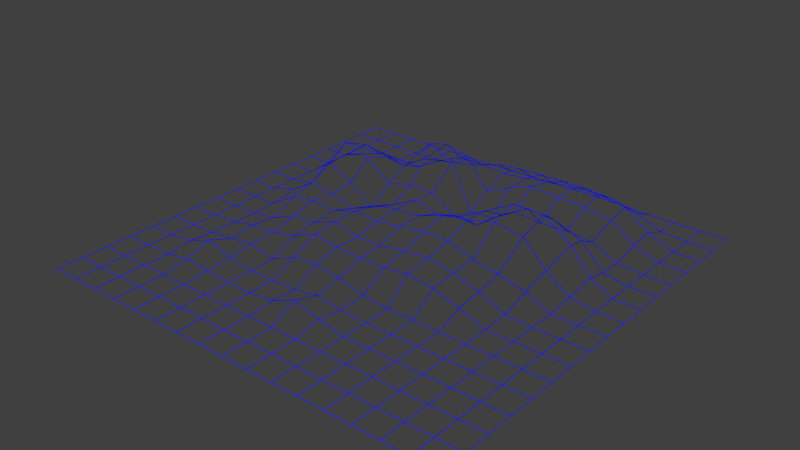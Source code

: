 # Source: mountains.blend  (saved by Blender 2.78.0; exported with 4.5.12 LTS)
import bpy
from mathutils import Matrix  # noqa: F401  (used for matrix-valued properties, if any)

bpy.ops.wm.read_factory_settings(use_empty=True)
scene = bpy.context.scene
scene.name = 'Scene'

# ---- collections
col_collection_1 = bpy.data.collections.new('Collection 1'); scene.collection.children.link(col_collection_1)

# ---- materials (node trees are filled in below, after node groups)
mat_material_002 = bpy.data.materials.new('Material.002')
mat_material_002.alpha_threshold = 0.0
mat_material_002.use_transparent_shadow = False
mat_material_002.diffuse_color = (0.002179, 0.008792, 0.8, 1.0)
mat_material_002.roughness = 0.5

# ---- material node trees

# ---- world
world_world = bpy.data.worlds.new('World'); scene.world = world_world
world_world.color = (0.05088, 0.05088, 0.05088)
world_world.use_sun_shadow = False
world_world.sun_shadow_jitter_overblur = 0.0
world_world.cycles.sampling_method = 'MANUAL'

# ---- meshes
me_plane_002 = bpy.data.meshes.new('Plane.002')
me_plane_002.from_pydata([(-0.8344, -1.385, 2.952e-05), (1.166, -1.385, 2.952e-05), (-0.8344, 0.6155, 2.952e-05), (1.166, 0.6155, 2.952e-05), (-0.8344, 0.4905, 2.952e-05), (-0.8344, 0.3655, 2.952e-05), (-0.8344, 0.2405, 2.952e-05), (-0.8344, 0.1155, 2.952e-05), (-0.8344, -0.009514, 2.952e-05), (-0.8344, -0.1345, 2.952e-05), (-0.8344, -0.2595, 2.952e-05), (-0.8344, -0.3845, 2.952e-05), (-0.8344, -0.5095, 2.952e-05), (-0.8344, -0.6345, 2.952e-05), (-0.8344, -0.7595, 2.952e-05), (-0.8344, -0.8845, 2.952e-05), (-0.8344, -1.01, 2.952e-05), (-0.8344, -1.135, 2.952e-05), (-0.8344, -1.26, 2.952e-05), (-0.7094, -1.385, 2.952e-05), (-0.5844, -1.385, 2.952e-05), (-0.4594, -1.385, 2.952e-05), (-0.3344, -1.385, 2.952e-05), (-0.2094, -1.385, 2.952e-05), (-0.08442, -1.385, 2.952e-05), (0.04058, -1.385, 2.952e-05), (0.1656, -1.385, 2.952e-05), (0.2906, -1.385, 2.952e-05), (0.4156, -1.385, 2.952e-05), (0.5406, -1.385, 2.952e-05), (0.6656, -1.385, 2.952e-05), (0.7906, -1.385, 2.952e-05), (0.9156, -1.385, 2.952e-05), (1.041, -1.385, 2.952e-05), (1.166, -1.26, 2.952e-05), (1.166, -1.135, 2.952e-05), (1.166, -1.01, 2.952e-05), (1.166, -0.8845, 2.952e-05), (1.166, -0.7595, 2.952e-05), (1.166, -0.6345, 2.952e-05), (1.166, -0.5095, 2.952e-05), (1.166, -0.3845, 2.952e-05), (1.166, -0.2595, 2.952e-05), (1.166, -0.1345, 2.952e-05), (1.166, -0.009514, 2.952e-05), (1.166, 0.1155, 2.952e-05), (1.166, 0.2405, 2.952e-05), (1.166, 0.3655, 2.952e-05), (1.166, 0.4905, 2.952e-05), (1.041, 0.6155, 2.952e-05), (0.9156, 0.6155, 2.952e-05), (0.7906, 0.6155, 0.0007112), (0.6656, 0.6155, 0.004128), (0.5406, 0.6155, 0.007054), (0.4156, 0.6155, 0.00657), (0.2906, 0.6155, 0.00534), (0.1656, 0.6155, 0.003498), (0.04059, 0.6155, 0.00135), (-0.08442, 0.6155, 0.0001308), (-0.2094, 0.6155, 2.952e-05), (-0.3344, 0.6155, 2.952e-05), (-0.4594, 0.6155, 2.952e-05), (-0.5844, 0.6155, 2.952e-05), (-0.7094, 0.6155, 2.952e-05), (-0.7094, -1.26, 2.952e-05), (-0.7094, -1.135, 2.952e-05), (-0.7094, -1.01, 2.952e-05), (-0.7094, -0.8845, 2.952e-05), (-0.7094, -0.7595, 2.952e-05), (-0.7094, -0.6345, 2.952e-05), (-0.7094, -0.5095, 2.952e-05), (-0.7094, -0.3845, 2.952e-05), (-0.7094, -0.2595, 2.952e-05), (-0.7094, -0.1345, 2.952e-05), (-0.7094, -0.009506, 0.0001858), (-0.7094, 0.1155, 0.0003118), (-0.7095, 0.2405, 0.0009492), (-0.7094, 0.3655, 2.952e-05), (-0.7094, 0.4905, 2.952e-05), (-0.5844, -1.26, 2.952e-05), (-0.5844, -1.135, 2.952e-05), (-0.5844, -1.01, 2.952e-05), (-0.5845, -0.8846, 0.01369), (-0.5844, -0.7595, 0.002438), (-0.5849, -0.6349, 0.004577), (-0.5845, -0.5096, 0.0005561), (-0.5844, -0.3845, 0.006556), (-0.5844, -0.2595, 0.0303), (-0.5863, -0.1347, 0.01739), (-0.5937, -0.007792, 0.0692), (-0.5927, 0.1207, 0.0784), (-0.5878, 0.243, 0.0385), (-0.5847, 0.3657, 0.003047), (-0.5844, 0.4905, 2.952e-05), (-0.4594, -1.26, 2.952e-05), (-0.4594, -1.135, 2.952e-05), (-0.4595, -1.01, 0.02238), (-0.4598, -0.885, 0.05837), (-0.4602, -0.7599, 0.01394), (-0.4625, -0.6363, 0.03153), (-0.4596, -0.5096, 0.01867), (-0.4594, -0.3845, 0.07558), (-0.4597, -0.2596, 0.1017), (-0.4722, -0.1365, 0.1598), (-0.4806, -0.007863, 0.2089), (-0.475, 0.1249, 0.1603), (-0.4663, 0.246, 0.07582), (-0.4597, 0.3657, 0.002998), (-0.4594, 0.4905, 2.952e-05), (-0.3344, -1.26, 2.952e-05), (-0.3344, -1.135, 2.952e-05), (-0.3344, -1.01, 0.009499), (-0.3345, -0.8847, 0.01873), (-0.3369, -0.7612, 0.03072), (-0.3353, -0.635, 0.03568), (-0.3344, -0.5095, 0.06755), (-0.3344, -0.3845, 0.09414), (-0.3344, -0.2595, 0.082), (-0.3368, -0.1346, 0.09226), (-0.3442, -0.008143, 0.1713), (-0.3414, 0.1214, 0.1344), (-0.3366, 0.2431, 0.05009), (-0.3345, 0.3656, 0.0009932), (-0.3344, 0.4905, 0.0001879), (-0.2094, -1.26, 2.952e-05), (-0.2094, -1.135, 2.952e-05), (-0.2094, -1.01, 2.952e-05), (-0.2094, -0.8845, 2.952e-05), (-0.2094, -0.7595, 0.003631), (-0.2094, -0.6345, 0.06096), (-0.2094, -0.5095, 0.07635), (-0.2094, -0.3845, 0.08607), (-0.2094, -0.2595, 0.04884), (-0.2094, -0.1345, 0.005933), (-0.2096, -0.009394, 0.08399), (-0.2094, 0.1204, 0.1368), (-0.2127, 0.2513, 0.1155), (-0.2147, 0.373, 0.06436), (-0.2106, 0.4919, 0.01306), (-0.08442, -1.26, 2.952e-05), (-0.08442, -1.135, 2.952e-05), (-0.08442, -1.01, 2.952e-05), (-0.08442, -0.8845, 0.0005903), (-0.08442, -0.7595, 0.05381), (-0.08442, -0.6345, 0.1095), (-0.08442, -0.5095, 0.1201), (-0.08442, -0.3845, 0.1207), (-0.08442, -0.2595, 0.1018), (-0.08442, -0.1345, 0.05851), (-0.08336, -0.01059, 0.1114), (-0.078, 0.1207, 0.2734), (-0.0868, 0.2573, 0.2235), (-0.09223, 0.3731, 0.1182), (-0.08467, 0.4922, 0.03739), (0.04058, -1.26, 2.952e-05), (0.04058, -1.135, 2.952e-05), (0.04068, -1.01, 0.01204), (0.04061, -0.8847, 0.00492), (0.04058, -0.7595, 0.06688), (0.04058, -0.6345, 0.09157), (0.04058, -0.5095, 0.08909), (0.04058, -0.3845, 0.1119), (0.04058, -0.2595, 0.1243), (0.04058, -0.1345, 0.1201), (0.0411, -0.009929, 0.1083), (0.05288, 0.1164, 0.2236), (0.0387, 0.2471, 0.2015), (0.03983, 0.3688, 0.117), (0.04108, 0.4924, 0.07707), (0.1656, -1.26, 2.952e-05), (0.1656, -1.135, 0.0005687), (0.1662, -1.013, 0.06511), (0.1658, -0.8858, 0.02531), (0.1656, -0.7595, 0.0479), (0.1656, -0.6345, 0.08697), (0.1656, -0.5095, 0.09075), (0.1656, -0.3845, 0.132), (0.1657, -0.2596, 0.1315), (0.1656, -0.1345, 0.09229), (0.1656, -0.009514, 0.03585), (0.1656, 0.1154, 0.004869), (0.1659, 0.2353, 0.06527), (0.166, 0.3669, 0.1095), (0.1659, 0.4916, 0.09017), (0.2906, -1.26, 2.952e-05), (0.2906, -1.135, 2.952e-05), (0.2909, -1.011, 0.02901), (0.2907, -0.8848, 0.007208), (0.2906, -0.7595, 0.01748), (0.2906, -0.6345, 0.08773), (0.2906, -0.5095, 0.1084), (0.2921, -0.3855, 0.1488), (0.2929, -0.261, 0.174), (0.2911, -0.1347, 0.1206), (0.2905, -0.009115, 0.02872), (0.2897, 0.1135, 0.01801), (0.2866, 0.2273, 0.1213), (0.2905, 0.364, 0.1225), (0.2907, 0.4908, 0.09561), (0.4156, -1.26, 2.952e-05), (0.4156, -1.135, 2.952e-05), (0.4156, -1.01, 2.952e-05), (0.4156, -0.8845, 2.952e-05), (0.4158, -0.7602, 0.004309), (0.4184, -0.644, 0.1088), (0.4157, -0.5096, 0.124), (0.4196, -0.3866, 0.1491), (0.4217, -0.2626, 0.1957), (0.4185, -0.1329, 0.187), (0.4145, -0.003248, 0.1186), (0.4076, 0.112, 0.08501), (0.407, 0.2269, 0.1665), (0.4149, 0.3636, 0.1419), (0.4156, 0.4905, 0.0983), (0.5406, -1.26, 2.952e-05), (0.5406, -1.135, 2.952e-05), (0.5406, -1.01, 2.952e-05), (0.5406, -0.8845, 2.952e-05), (0.5408, -0.76, 0.003449), (0.5431, -0.6415, 0.09076), (0.5406, -0.5095, 0.09894), (0.5441, -0.3857, 0.1066), (0.561, -0.2702, 0.2341), (0.5567, -0.1367, 0.2623), (0.5435, -0.003125, 0.1866), (0.5374, 0.1149, 0.07027), (0.5394, 0.2374, 0.1493), (0.541, 0.3658, 0.1528), (0.5406, 0.4907, 0.09696), (0.6656, -1.26, 2.952e-05), (0.6656, -1.135, 2.952e-05), (0.6656, -1.01, 2.952e-05), (0.6656, -0.8845, 2.952e-05), (0.6656, -0.7595, 0.0009), (0.6656, -0.6345, 0.04517), (0.6656, -0.5095, 0.06155), (0.669, -0.386, 0.08585), (0.7011, -0.2718, 0.2168), (0.7098, -0.1431, 0.2654), (0.6747, -0.007616, 0.181), (0.6676, 0.1165, 0.07547), (0.6726, 0.2441, 0.1417), (0.6693, 0.3681, 0.1532), (0.6657, 0.4911, 0.08756), (0.7906, -1.26, 2.952e-05), (0.7906, -1.135, 2.952e-05), (0.7906, -1.01, 2.952e-05), (0.7906, -0.8845, 2.952e-05), (0.7906, -0.7595, 2.952e-05), (0.7906, -0.6345, 0.0003436), (0.7917, -0.5098, 0.007989), (0.7988, -0.3875, 0.05632), (0.8104, -0.2656, 0.0999), (0.8422, -0.1407, 0.1717), (0.8125, -0.009346, 0.1301), (0.7927, 0.1162, 0.06615), (0.8004, 0.2442, 0.1195), (0.7973, 0.3686, 0.1334), (0.791, 0.4911, 0.05632), (0.9156, -1.26, 2.952e-05), (0.9156, -1.135, 2.952e-05), (0.9156, -1.01, 2.952e-05), (0.9156, -0.8845, 2.952e-05), (0.9156, -0.7595, 2.952e-05), (0.9156, -0.6345, 2.952e-05), (0.9156, -0.5095, 2.952e-05), (0.9157, -0.3846, 0.0007833), (0.9213, -0.2603, 0.01946), (0.9357, -0.1361, 0.05688), (0.9221, -0.009742, 0.02064), (0.9161, 0.1156, 0.007279), (0.9203, 0.242, 0.04457), (0.9193, 0.3668, 0.04896), (0.9157, 0.4906, 0.006431), (1.041, -1.26, 2.952e-05), (1.041, -1.135, 2.952e-05), (1.041, -1.01, 2.952e-05), (1.041, -0.8845, 2.952e-05), (1.041, -0.7595, 2.952e-05), (1.041, -0.6345, 2.952e-05), (1.041, -0.5095, 2.952e-05), (1.041, -0.3845, 2.952e-05), (1.041, -0.2595, 0.0004054), (1.041, -0.1346, 0.001367), (1.041, -0.009514, 2.952e-05), (1.041, 0.1155, 2.952e-05), (1.041, 0.2405, 0.0013), (1.041, 0.3655, 0.0009252), (1.041, 0.4905, 2.952e-05)], [], [(288, 48, 3, 49), (4, 78, 63, 2), (78, 93, 62, 63), (93, 108, 61, 62), (108, 123, 60, 61), (123, 138, 59, 60), (138, 153, 58, 59), (153, 168, 57, 58), (168, 183, 56, 57), (183, 198, 55, 56), (198, 213, 54, 55), (213, 228, 53, 54), (228, 243, 52, 53), (243, 258, 51, 52), (258, 273, 50, 51), (273, 288, 49, 50), (0, 19, 64, 18), (18, 64, 65, 17), (17, 65, 66, 16), (16, 66, 67, 15), (15, 67, 68, 14), (14, 68, 69, 13), (13, 69, 70, 12), (12, 70, 71, 11), (11, 71, 72, 10), (10, 72, 73, 9), (9, 73, 74, 8), (8, 74, 75, 7), (7, 75, 76, 6), (6, 76, 77, 5), (5, 77, 78, 4), (19, 20, 79, 64), (64, 79, 80, 65), (65, 80, 81, 66), (66, 81, 82, 67), (67, 82, 83, 68), (68, 83, 84, 69), (69, 84, 85, 70), (70, 85, 86, 71), (71, 86, 87, 72), (72, 87, 88, 73), (73, 88, 89, 74), (74, 89, 90, 75), (75, 90, 91, 76), (76, 91, 92, 77), (77, 92, 93, 78), (20, 21, 94, 79), (79, 94, 95, 80), (80, 95, 96, 81), (81, 96, 97, 82), (82, 97, 98, 83), (83, 98, 99, 84), (84, 99, 100, 85), (85, 100, 101, 86), (86, 101, 102, 87), (87, 102, 103, 88), (88, 103, 104, 89), (89, 104, 105, 90), (90, 105, 106, 91), (91, 106, 107, 92), (92, 107, 108, 93), (21, 22, 109, 94), (94, 109, 110, 95), (95, 110, 111, 96), (96, 111, 112, 97), (97, 112, 113, 98), (98, 113, 114, 99), (99, 114, 115, 100), (100, 115, 116, 101), (101, 116, 117, 102), (102, 117, 118, 103), (103, 118, 119, 104), (104, 119, 120, 105), (105, 120, 121, 106), (106, 121, 122, 107), (107, 122, 123, 108), (22, 23, 124, 109), (109, 124, 125, 110), (110, 125, 126, 111), (111, 126, 127, 112), (112, 127, 128, 113), (113, 128, 129, 114), (114, 129, 130, 115), (115, 130, 131, 116), (116, 131, 132, 117), (117, 132, 133, 118), (118, 133, 134, 119), (119, 134, 135, 120), (120, 135, 136, 121), (121, 136, 137, 122), (122, 137, 138, 123), (23, 24, 139, 124), (124, 139, 140, 125), (125, 140, 141, 126), (126, 141, 142, 127), (127, 142, 143, 128), (128, 143, 144, 129), (129, 144, 145, 130), (130, 145, 146, 131), (131, 146, 147, 132), (132, 147, 148, 133), (133, 148, 149, 134), (134, 149, 150, 135), (135, 150, 151, 136), (136, 151, 152, 137), (137, 152, 153, 138), (24, 25, 154, 139), (139, 154, 155, 140), (140, 155, 156, 141), (141, 156, 157, 142), (142, 157, 158, 143), (143, 158, 159, 144), (144, 159, 160, 145), (145, 160, 161, 146), (146, 161, 162, 147), (147, 162, 163, 148), (148, 163, 164, 149), (149, 164, 165, 150), (150, 165, 166, 151), (151, 166, 167, 152), (152, 167, 168, 153), (25, 26, 169, 154), (154, 169, 170, 155), (155, 170, 171, 156), (156, 171, 172, 157), (157, 172, 173, 158), (158, 173, 174, 159), (159, 174, 175, 160), (160, 175, 176, 161), (161, 176, 177, 162), (162, 177, 178, 163), (163, 178, 179, 164), (164, 179, 180, 165), (165, 180, 181, 166), (166, 181, 182, 167), (167, 182, 183, 168), (26, 27, 184, 169), (169, 184, 185, 170), (170, 185, 186, 171), (171, 186, 187, 172), (172, 187, 188, 173), (173, 188, 189, 174), (174, 189, 190, 175), (175, 190, 191, 176), (176, 191, 192, 177), (177, 192, 193, 178), (178, 193, 194, 179), (179, 194, 195, 180), (180, 195, 196, 181), (181, 196, 197, 182), (182, 197, 198, 183), (27, 28, 199, 184), (184, 199, 200, 185), (185, 200, 201, 186), (186, 201, 202, 187), (187, 202, 203, 188), (188, 203, 204, 189), (189, 204, 205, 190), (190, 205, 206, 191), (191, 206, 207, 192), (192, 207, 208, 193), (193, 208, 209, 194), (194, 209, 210, 195), (195, 210, 211, 196), (196, 211, 212, 197), (197, 212, 213, 198), (28, 29, 214, 199), (199, 214, 215, 200), (200, 215, 216, 201), (201, 216, 217, 202), (202, 217, 218, 203), (203, 218, 219, 204), (204, 219, 220, 205), (205, 220, 221, 206), (206, 221, 222, 207), (207, 222, 223, 208), (208, 223, 224, 209), (209, 224, 225, 210), (210, 225, 226, 211), (211, 226, 227, 212), (212, 227, 228, 213), (29, 30, 229, 214), (214, 229, 230, 215), (215, 230, 231, 216), (216, 231, 232, 217), (217, 232, 233, 218), (218, 233, 234, 219), (219, 234, 235, 220), (220, 235, 236, 221), (221, 236, 237, 222), (222, 237, 238, 223), (223, 238, 239, 224), (224, 239, 240, 225), (225, 240, 241, 226), (226, 241, 242, 227), (227, 242, 243, 228), (30, 31, 244, 229), (229, 244, 245, 230), (230, 245, 246, 231), (231, 246, 247, 232), (232, 247, 248, 233), (233, 248, 249, 234), (234, 249, 250, 235), (235, 250, 251, 236), (236, 251, 252, 237), (237, 252, 253, 238), (238, 253, 254, 239), (239, 254, 255, 240), (240, 255, 256, 241), (241, 256, 257, 242), (242, 257, 258, 243), (31, 32, 259, 244), (244, 259, 260, 245), (245, 260, 261, 246), (246, 261, 262, 247), (247, 262, 263, 248), (248, 263, 264, 249), (249, 264, 265, 250), (250, 265, 266, 251), (251, 266, 267, 252), (252, 267, 268, 253), (253, 268, 269, 254), (254, 269, 270, 255), (255, 270, 271, 256), (256, 271, 272, 257), (257, 272, 273, 258), (32, 33, 274, 259), (259, 274, 275, 260), (260, 275, 276, 261), (261, 276, 277, 262), (262, 277, 278, 263), (263, 278, 279, 264), (264, 279, 280, 265), (265, 280, 281, 266), (266, 281, 282, 267), (267, 282, 283, 268), (268, 283, 284, 269), (269, 284, 285, 270), (270, 285, 286, 271), (271, 286, 287, 272), (272, 287, 288, 273), (33, 1, 34, 274), (274, 34, 35, 275), (275, 35, 36, 276), (276, 36, 37, 277), (277, 37, 38, 278), (278, 38, 39, 279), (279, 39, 40, 280), (280, 40, 41, 281), (281, 41, 42, 282), (282, 42, 43, 283), (283, 43, 44, 284), (284, 44, 45, 285), (285, 45, 46, 286), (286, 46, 47, 287), (287, 47, 48, 288)])
me_plane_002.materials.append(mat_material_002)
me_plane_002.use_remesh_preserve_volume = False
me_plane_002.use_remesh_preserve_attributes = False
me_plane_002.use_mirror_vertex_groups = False
me_plane_002.update()

# ---- objects
ob_mountains = bpy.data.objects.new('mountains', me_plane_002)

# ---- transforms, parenting, visibility, modifiers, constraints
ob_mountains.location = (0.0, 0.0, 0.0)
ob_mountains.lineart.crease_threshold = 0.0
_m = ob_mountains.modifiers.new('Wireframe', 'WIREFRAME')
_m.thickness = 0.0034

# ---- collection membership
col_collection_1.objects.link(ob_mountains)

# ---- scene / render settings (as saved in the file)
scene.frame_start = 1; scene.frame_end = 250; scene.frame_set(1)
scene.render.engine = 'BLENDER_EEVEE_NEXT'
scene.render.resolution_percentage = 50
scene.render.dither_intensity = 0.0
scene.cycles.use_denoising = False
scene.cycles.samples = 128
scene.cycles.sampling_pattern = 'TABULATED_SOBOL'
scene.cycles.light_sampling_threshold = 0.0
scene.cycles.use_adaptive_sampling = False
scene.cycles.use_light_tree = False
scene.cycles.blur_glossy = 0.0
scene.cycles.sample_clamp_indirect = 0.0
scene.view_settings.view_transform = 'Standard'
bpy.context.view_layer.update()

# ---- added for rendering (the .blend has no active camera and no usable light): camera, sun
cam_auto = bpy.data.cameras.new('AutoCamera')
cam_auto.lens = 50.0
cam_auto.sensor_width = 36.0
cam_auto.clip_end = 1000.0
ob_auto_camera = bpy.data.objects.new('AutoCamera', cam_auto)
scene.collection.objects.link(ob_auto_camera)
ob_auto_camera.location = (2.79568, -3.54012, 2.24078)
ob_auto_camera.rotation_euler = (1.09748, -7.21219e-08, 0.694738)
scene.camera = ob_auto_camera
light_auto_sun = bpy.data.lights.new('AutoSun', 'SUN')
light_auto_sun.energy = 3.0
light_auto_sun.angle = 0.0523599
ob_auto_sun = bpy.data.objects.new('AutoSun', light_auto_sun)
scene.collection.objects.link(ob_auto_sun)
ob_auto_sun.rotation_euler = (0.872665, 0.174533, 0.523599)
bpy.context.view_layer.update()
